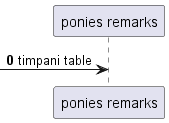

The diagram above was rendered by PlantUML. Its source (embedded in the PNG):
@startuml
participant "ponies remarks" as 0
autonumber 0 5
 [-> 0: timpani table
autonumber stop
@enduml